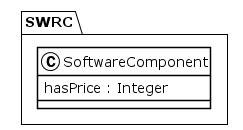

The diagram above was rendered by PlantUML. Its source (embedded in the PNG):
@startuml
!theme plain
package SWRC {
class SoftwareComponent {
	 hasPrice : Integer
}
}
@enduml